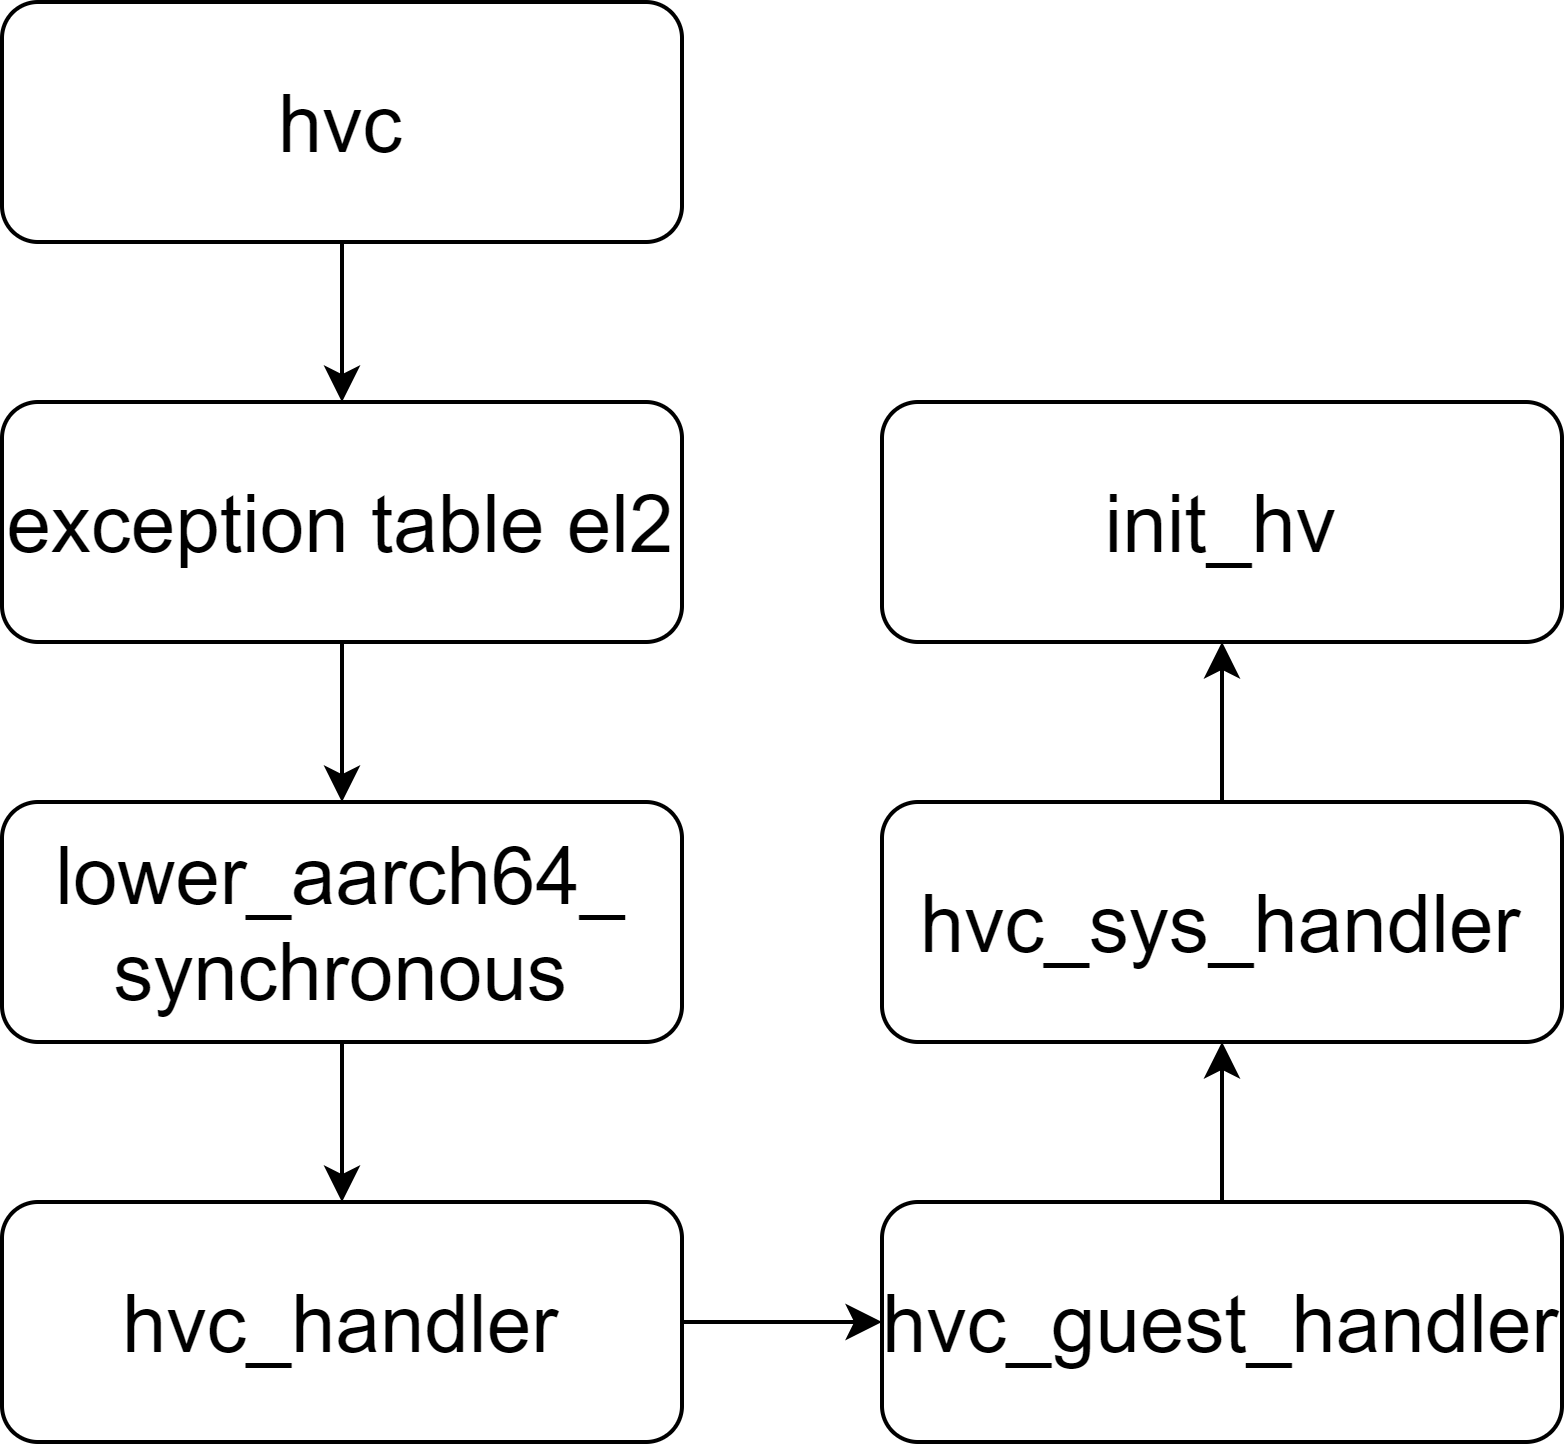

The diagram above was exported from draw.io. Its source (the exported page's mxGraphModel, read from the mxfile embedded in the PNG):
<mxGraphModel dx="782" dy="468" grid="1" gridSize="10" guides="1" tooltips="1" connect="1" arrows="1" fold="1" page="1" pageScale="1" pageWidth="827" pageHeight="1169" math="0" shadow="0">
  <root>
    <mxCell id="0" />
    <mxCell id="1" parent="0" />
    <mxCell id="LoxUxvnwatkrnFPSocVX-15" style="edgeStyle=orthogonalEdgeStyle;rounded=0;orthogonalLoop=1;jettySize=auto;html=1;" parent="1" source="LoxUxvnwatkrnFPSocVX-3" target="LoxUxvnwatkrnFPSocVX-4" edge="1">
      <mxGeometry relative="1" as="geometry" />
    </mxCell>
    <mxCell id="LoxUxvnwatkrnFPSocVX-3" value="&lt;font style=&quot;font-size: 20px&quot;&gt;lower_aarch64_&lt;br&gt;synchronous&lt;/font&gt;" style="rounded=1;whiteSpace=wrap;html=1;" parent="1" vertex="1">
      <mxGeometry x="180" y="460" width="170" height="60" as="geometry" />
    </mxCell>
    <mxCell id="4BaGzf7KKXE_FaWC-8bG-1" style="edgeStyle=orthogonalEdgeStyle;rounded=0;orthogonalLoop=1;jettySize=auto;html=1;exitX=1;exitY=0.5;exitDx=0;exitDy=0;" edge="1" parent="1" source="LoxUxvnwatkrnFPSocVX-4" target="LoxUxvnwatkrnFPSocVX-9">
      <mxGeometry relative="1" as="geometry" />
    </mxCell>
    <mxCell id="LoxUxvnwatkrnFPSocVX-4" value="&lt;span style=&quot;font-size: 20px&quot;&gt;hvc_handler&lt;/span&gt;" style="rounded=1;whiteSpace=wrap;html=1;" parent="1" vertex="1">
      <mxGeometry x="180" y="560" width="170" height="60" as="geometry" />
    </mxCell>
    <mxCell id="LoxUxvnwatkrnFPSocVX-14" style="edgeStyle=orthogonalEdgeStyle;rounded=0;orthogonalLoop=1;jettySize=auto;html=1;" parent="1" source="LoxUxvnwatkrnFPSocVX-6" target="LoxUxvnwatkrnFPSocVX-3" edge="1">
      <mxGeometry relative="1" as="geometry" />
    </mxCell>
    <mxCell id="LoxUxvnwatkrnFPSocVX-6" value="&lt;span style=&quot;font-size: 20px&quot;&gt;exception table el2&lt;/span&gt;" style="rounded=1;whiteSpace=wrap;html=1;" parent="1" vertex="1">
      <mxGeometry x="180" y="360" width="170" height="60" as="geometry" />
    </mxCell>
    <mxCell id="LoxUxvnwatkrnFPSocVX-13" style="edgeStyle=orthogonalEdgeStyle;rounded=0;orthogonalLoop=1;jettySize=auto;html=1;" parent="1" source="LoxUxvnwatkrnFPSocVX-7" target="LoxUxvnwatkrnFPSocVX-6" edge="1">
      <mxGeometry relative="1" as="geometry" />
    </mxCell>
    <mxCell id="LoxUxvnwatkrnFPSocVX-7" value="&lt;span style=&quot;font-size: 20px&quot;&gt;hvc&lt;/span&gt;" style="rounded=1;whiteSpace=wrap;html=1;" parent="1" vertex="1">
      <mxGeometry x="180" y="260" width="170" height="60" as="geometry" />
    </mxCell>
    <mxCell id="LoxUxvnwatkrnFPSocVX-18" style="edgeStyle=orthogonalEdgeStyle;rounded=0;orthogonalLoop=1;jettySize=auto;html=1;" parent="1" source="LoxUxvnwatkrnFPSocVX-9" target="LoxUxvnwatkrnFPSocVX-10" edge="1">
      <mxGeometry relative="1" as="geometry" />
    </mxCell>
    <mxCell id="LoxUxvnwatkrnFPSocVX-9" value="&lt;span style=&quot;font-size: 20px&quot;&gt;hvc_guest_handler&lt;/span&gt;" style="rounded=1;whiteSpace=wrap;html=1;" parent="1" vertex="1">
      <mxGeometry x="400" y="560" width="170" height="60" as="geometry" />
    </mxCell>
    <mxCell id="LoxUxvnwatkrnFPSocVX-19" style="edgeStyle=orthogonalEdgeStyle;rounded=0;orthogonalLoop=1;jettySize=auto;html=1;exitX=0.5;exitY=0;exitDx=0;exitDy=0;entryX=0.5;entryY=1;entryDx=0;entryDy=0;" parent="1" source="LoxUxvnwatkrnFPSocVX-10" target="LoxUxvnwatkrnFPSocVX-12" edge="1">
      <mxGeometry relative="1" as="geometry" />
    </mxCell>
    <mxCell id="LoxUxvnwatkrnFPSocVX-10" value="&lt;span style=&quot;font-size: 20px&quot;&gt;hvc_sys_handler&lt;/span&gt;" style="rounded=1;whiteSpace=wrap;html=1;" parent="1" vertex="1">
      <mxGeometry x="400" y="460" width="170" height="60" as="geometry" />
    </mxCell>
    <mxCell id="LoxUxvnwatkrnFPSocVX-12" value="&lt;span style=&quot;font-size: 20px&quot;&gt;init_hv&lt;/span&gt;" style="rounded=1;whiteSpace=wrap;html=1;" parent="1" vertex="1">
      <mxGeometry x="400" y="360" width="170" height="60" as="geometry" />
    </mxCell>
  </root>
</mxGraphModel>